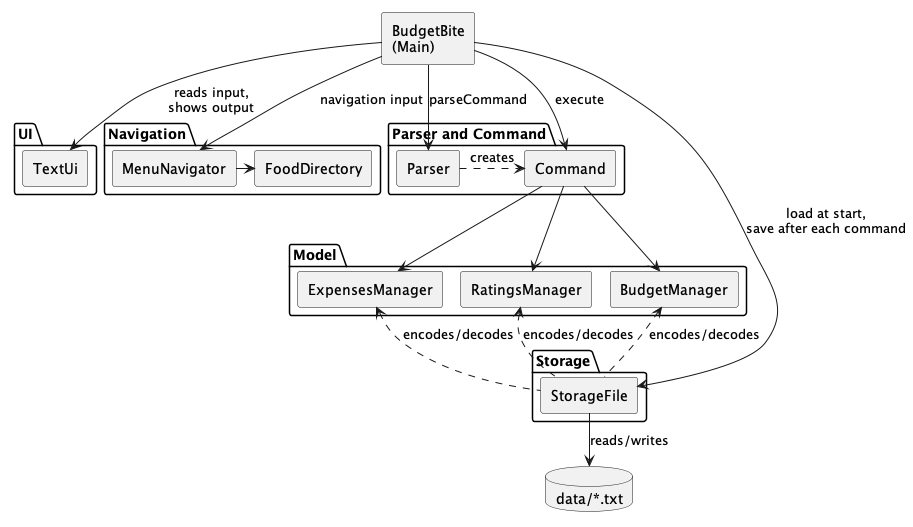

The diagram above was rendered by PlantUML. Its source (embedded in the PNG):
@startuml
!pragma layout smetana
skinparam shadowing false
skinparam componentStyle rectangle

component "BudgetBite\n(Main)" as Main

package "UI" {
    [TextUi]
}

package "Navigation" {
    [MenuNavigator]
    [FoodDirectory]
}

package "Parser and Command" {
    [Parser]
    [Command]
}

package "Model" {
    [ExpensesManager]
    [RatingsManager]
    [BudgetManager]
}

package "Storage" {
    [StorageFile]
}

database "data/*.txt" as Files

Main -down-> [TextUi] : reads input,\nshows output
Main -down-> [MenuNavigator] : navigation input
Main -down-> [Parser] : parseCommand
Main -down-> [Command] : execute
Main -down-> [StorageFile] : load at start,\nsave after each command

[Parser] .right.> [Command] : creates
[Command] -down-> [ExpensesManager]
[Command] -down-> [RatingsManager]
[Command] -down-> [BudgetManager]
[MenuNavigator] -right-> [FoodDirectory]

[StorageFile] .up.> [ExpensesManager] : encodes/decodes
[StorageFile] .up.> [RatingsManager] : encodes/decodes
[StorageFile] .up.> [BudgetManager] : encodes/decodes
[StorageFile] -down-> Files : reads/writes
@enduml